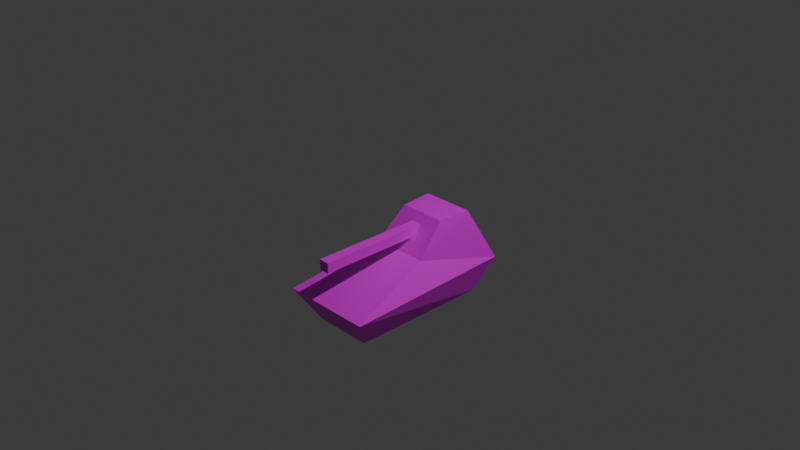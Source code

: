 # Source: stellar7.blend  (saved by Blender 4.0.36; exported with 4.5.12 LTS)
import bpy
from mathutils import Matrix  # noqa: F401  (used for matrix-valued properties, if any)

bpy.ops.wm.read_factory_settings(use_empty=True)
scene = bpy.context.scene
scene.name = 'Scene'

# ---- collections
col_collection = bpy.data.collections.new('Collection'); scene.collection.children.link(col_collection)

# ---- images (referenced by path relative to the original .blend; pixels are not part of the script)
import os
ASSET_DIR = os.environ.get("B2B_ASSET_DIR", "")  # directory of the original .blend (textures are referenced by path, not embedded)
HERE = os.path.dirname(os.path.abspath(__file__))  # packed textures are extracted next to this script under _unpacked/

def load_image(name, relpath, width, height, colorspace="sRGB"):
    """Load a texture the original file referenced (path relative to the .blend, or extracted next to this script)."""
    p = next((c for c in (os.path.join(HERE, relpath), os.path.join(ASSET_DIR, relpath)) if relpath and os.path.exists(c)), "")
    if p:
        img = bpy.data.images.load(p, check_existing=True)
        img.name = name
    else:  # same state as the original file: an image datablock whose file is absent (Cycles renders it pink)
        img = bpy.data.images.new(name, width, height)
        img.source = "FILE"
        img.filepath = "//" + (relpath or name)
    img.colorspace_settings.name = colorspace
    return img
img_colorcube_png = load_image('colorcube.png', 'CubeObj/colorcube.png', 1024, 1024, 'sRGB')

# ---- materials (node trees are filled in below, after node groups)
mat_material = bpy.data.materials.new('Material')
mat_material.alpha_threshold = 0.0
mat_material.roughness = 0.5
mat_material.line_color = (0.0, 0.0, 0.0, 1.0)

# ---- material node trees
mat_material.use_nodes = True; mat_material.node_tree.nodes.clear()
_N = mat_material.node_tree.nodes; _L = mat_material.node_tree.links
n0 = _N.new('ShaderNodeOutputMaterial'); n0.name = 'Material Output'; n0.location = (300, 300)
n1 = _N.new('ShaderNodeBsdfPrincipled'); n1.name = 'Principled BSDF'; n1.location = (10, 300)
n1.inputs[3].default_value = 1.45
n2 = _N.new('ShaderNodeTexImage'); n2.name = 'Image Texture'; n2.location = (-355, 207)
n2.image = img_colorcube_png
n2.interpolation = 'Closest'
_L.new(n1.outputs[0], n0.inputs[0])
_L.new(n2.outputs[0], n1.inputs[0])
n0.is_active_output = True

# ---- world
world_world = bpy.data.worlds.new('World'); scene.world = world_world
world_world.use_nodes = True; world_world.node_tree.nodes.clear()
_N = world_world.node_tree.nodes; _L = world_world.node_tree.links
n0 = _N.new('ShaderNodeOutputWorld'); n0.name = 'World Output'; n0.location = (300, 300)
n1 = _N.new('ShaderNodeBackground'); n1.name = 'Background'; n1.location = (10, 300)
n1.inputs[0].default_value = (0.05088, 0.05088, 0.05088, 1.0)
_L.new(n1.outputs[0], n0.inputs[0])
n0.is_active_output = True
world_world.color = (0.05088, 0.05088, 0.05088)
world_world.use_sun_shadow = False
world_world.sun_shadow_jitter_overblur = 0.0

# ---- cameras
cam_camera = bpy.data.cameras.new('Camera')
cam_camera.clip_end = 100.0
cam_camera.ortho_scale = 7.314

# ---- lights
light_light = bpy.data.lights.new('Light', 'POINT')
light_light.transmission_factor = 0.0
light_light.energy = 1000.0
light_light.shadow_soft_size = 0.1
light_light.shadow_maximum_resolution = 0.006
light_light.use_absolute_resolution = True

# ---- meshes
me_cube = bpy.data.meshes.new('Cube')
me_cube.from_pydata([(0.3216, 0.7815, -1.0), (0.5128, -1.0, -0.6316), (0.3216, -0.7815, -1.0), (-0.3216, 0.7815, -1.0), (-0.5128, -1.0, -0.6316), (-0.3216, -0.7815, -1.0), (0.433, 1.0, -0.6316), (-0.433, 1.0, -0.6316), (-0.2917, 0.6993, -0.03588), (0.3154, 0.0, -0.3634), (-0.3154, 0.0, -0.3634), (0.2917, 0.6993, -0.03588), (0.2624, 0.3267, -0.03805), (-0.2624, 0.3267, -0.03805), (0.05903, 0.1271, -0.2342), (-0.05903, 0.1271, -0.2342), (0.05931, 0.24, -0.1218), (-0.05931, 0.24, -0.1218), (0.05903, -0.9975, -0.2342), (-0.05903, -0.9975, -0.2342), (0.05931, -0.9994, -0.1218), (-0.05931, -0.9994, -0.1218)], [], [(6, 9, 1), (4, 10, 7), (11, 9, 6), (6, 7, 8, 11), (10, 8, 7), (10, 13, 8), (14, 18, 19, 15), (12, 9, 11), (19, 18, 20, 21), (10, 9, 12, 13), (16, 20, 18, 14), (17, 21, 20, 16), (15, 19, 21, 17), (4, 1, 9, 10), (3, 5, 4, 7), (5, 2, 1, 4), (0, 6, 1, 2), (0, 3, 7, 6), (12, 11, 8, 13), (3, 0, 2, 5)])
_uv = me_cube.uv_layers.new(name='UVMap')
_uv.uv.foreach_set('vector', [0.25, 0.375, 0.2828, 0.498, 0.25, 0.625, 0.25, 0.6019, 0.2163, 0.5994, 0.2837, 0.3981, 0.8134, 0.8309, 0.7522, 0.9759, 0.6866, 0.7741, 0.8382, 0.1933, 0.6618, 0.1925, 0.6912, 0.05672, 0.81, 0.05723, 0.2463, 0.9756, 0.1864, 0.8301, 0.3136, 0.7744, 0.782, 0.5728, 0.718, 0.5033, 0.7221, 0.4272, 0.887, 0.01046, 0.887, 0.2395, 0.863, 0.2395, 0.863, 0.01046, 0.7823, 0.5036, 0.7177, 0.5725, 0.7788, 0.4275, 0.738, 0.4885, 0.762, 0.4885, 0.7621, 0.5115, 0.7379, 0.5115, 0.3108, 0.4528, 0.4392, 0.4533, 0.428, 0.5472, 0.3211, 0.5468, 0.2615, 0.6868, 0.2615, 0.8132, 0.2385, 0.8128, 0.2385, 0.7098, 0.2621, 0.1238, 0.2621, 0.25, 0.2379, 0.25, 0.2379, 0.1238, 0.7615, 0.7615, 0.7615, 0.8758, 0.7385, 0.8762, 0.7385, 0.7385, 0.5625, 0.0625, 0.9375, 0.0625, 0.9375, 0.1875, 0.5625, 0.1875, 0.7927, 0.8072, 0.792, 0.9438, 0.7073, 0.988, 0.7147, 0.762, 1.231, 0.5436, 1.362, 0.5442, 1.401, 0.6316, 1.192, 0.6307, 0.2108, 0.8064, 0.2892, 0.762, 0.2922, 0.988, 0.2078, 0.9432, 0.8151, 0.544, 0.6841, 0.5434, 0.6618, 0.456, 0.8382, 0.4568, 0.3038, 0.08727, 0.3094, 0.1632, 0.1906, 0.1627, 0.1969, 0.08681, 0.6852, 0.09053, 0.8162, 0.09109, 0.8148, 0.2503, 0.6838, 0.2497])
me_cube.materials.append(mat_material)
me_cube.use_mirror_vertex_groups = False
me_cube.update()

# ---- objects
ob_heavytank = bpy.data.objects.new('HeavyTank', me_cube)
ob_light = bpy.data.objects.new('Light', light_light)
ob_camera = bpy.data.objects.new('Camera', cam_camera)

# ---- transforms, parenting, visibility, modifiers, constraints
ob_heavytank.location = (0.0, 0.0, 0.0)
ob_heavytank.lock_rotations_4d = False
ob_heavytank.empty_display_type = 'ARROWS'
ob_heavytank.lineart.crease_threshold = 0.0
ob_light.location = (4.076, 1.005, 5.904)
ob_light.rotation_euler = (0.6503, 0.05522, 1.866)
ob_light.lock_rotations_4d = False
ob_light.empty_display_type = 'ARROWS'
ob_light.color = (0.0, 0.0, 0.0, 0.0)
ob_light.lineart.crease_threshold = 0.0
ob_camera.location = (7.359, -6.926, 4.958)
ob_camera.rotation_euler = (1.109, 0.0, 0.8149)
ob_camera.lock_rotations_4d = False
ob_camera.empty_display_type = 'ARROWS'
ob_camera.color = (0.0, 0.0, 0.0, 0.0)
ob_camera.display_type = 'WIRE'
ob_camera.lineart.crease_threshold = 0.0

# ---- collection membership
col_collection.objects.link(ob_heavytank)
col_collection.objects.link(ob_light)
col_collection.objects.link(ob_camera)

# ---- scene / render settings (as saved in the file)
scene.camera = ob_camera
scene.frame_start = 1; scene.frame_end = 250; scene.frame_set(1)
scene.render.engine = 'BLENDER_WORKBENCH'
scene.cycles.sampling_pattern = 'TABULATED_SOBOL'
bpy.context.view_layer.update()
